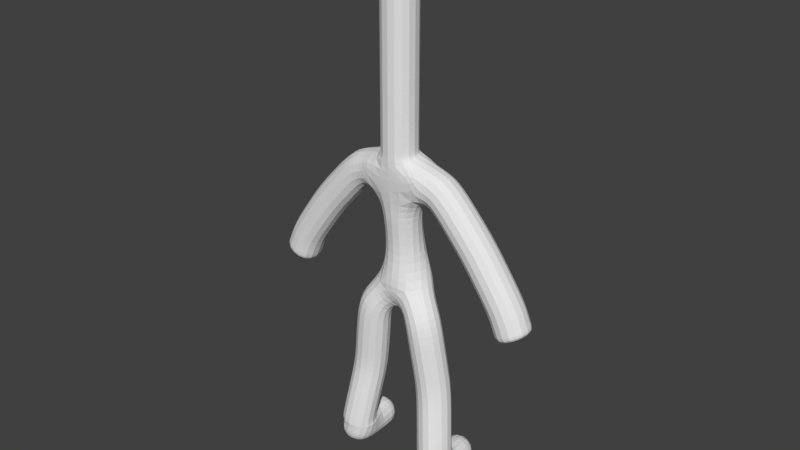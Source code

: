 # Source: Duckyboy_Ref_Test16.blend  (saved by Blender 2.78.0; exported with 4.5.12 LTS)
import bpy
from mathutils import Matrix  # noqa: F401  (used for matrix-valued properties, if any)

bpy.ops.wm.read_factory_settings(use_empty=True)
scene = bpy.context.scene
scene.name = 'Scene'

# ---- collections
col_collection_1 = bpy.data.collections.new('Collection 1'); scene.collection.children.link(col_collection_1)

# ---- world
world_world = bpy.data.worlds.new('World'); scene.world = world_world
world_world.color = (0.05088, 0.05088, 0.05088)
world_world.use_sun_shadow = False
world_world.sun_shadow_jitter_overblur = 0.0
world_world.cycles.sampling_method = 'MANUAL'

# ---- meshes
me_plane_001 = bpy.data.meshes.new('Plane.001')
me_plane_001.from_pydata([(0.0, 0.139, -0.9665), (0.0, 0.0, 0.545), (0.4942, 0.0, 0.5064), (0.3995, -0.07312, -1.375), (0.5467, 1.342e-07, -2.448), (0.6414, 0.0, 0.4749), (0.0, 0.0, -0.004206), (0.6729, -0.1387, -3.341), (1.188, 8.335e-08, -0.1454), (1.64, 1.709e-07, -0.7973), (1.724, 2.02e-07, -1.029), (1.787, 2.176e-07, -1.144), (0.0, -0.05047, 0.8289), (0.0, -0.05047, 0.8814), (0.0, -0.05047, 1.144), (0.0, -0.05047, 1.26), (0.0, -0.05047, 1.954), (0.0, -0.05047, 3.225), (0.676, -0.1387, -3.414), (0.7094, -0.1387, -3.757), (0.0, -0.05047, 3.482), (0.6927, -0.1387, -3.586), (0.6927, 0.5622, -3.57)], [(6, 1), (1, 2), (3, 0), (4, 3), (2, 5), (0, 6), (7, 4), (5, 8), (8, 9), (9, 10), (10, 11), (1, 12), (12, 13), (13, 14), (14, 15), (15, 16), (16, 17), (18, 7), (21, 18), (17, 20), (19, 21), (21, 22)], [])
me_plane_001.use_remesh_preserve_volume = False
me_plane_001.use_remesh_preserve_attributes = False
me_plane_001.use_mirror_vertex_groups = False
me_plane_001.update()

# ---- objects
ob_plane = bpy.data.objects.new('Plane', me_plane_001)

# ---- transforms, parenting, visibility, modifiers, constraints
ob_plane.location = (0.0, 0.0, 0.0)
ob_plane.lineart.crease_threshold = 0.0
_m = ob_plane.modifiers.new('Mirror', 'MIRROR')
_m = ob_plane.modifiers.new('Skin', 'SKIN')
_m = ob_plane.modifiers.new('Subsurf', 'SUBSURF')
_m.uv_smooth = 'PRESERVE_CORNERS'
_m.quality = 2
_m.show_only_control_edges = False

# ---- collection membership
col_collection_1.objects.link(ob_plane)

# ---- scene / render settings (as saved in the file)
scene.frame_start = 1; scene.frame_end = 250; scene.frame_set(1)
scene.render.engine = 'BLENDER_EEVEE_NEXT'
scene.render.resolution_percentage = 50
scene.render.dither_intensity = 0.0
scene.cycles.use_denoising = False
scene.cycles.samples = 128
scene.cycles.sampling_pattern = 'TABULATED_SOBOL'
scene.cycles.light_sampling_threshold = 0.0
scene.cycles.use_adaptive_sampling = False
scene.cycles.use_light_tree = False
scene.cycles.blur_glossy = 0.0
scene.cycles.sample_clamp_indirect = 0.0
scene.view_settings.view_transform = 'Standard'
bpy.context.view_layer.update()

# ---- added for rendering (the .blend has no active camera and no usable light): camera, sun
cam_auto = bpy.data.cameras.new('AutoCamera')
cam_auto.lens = 50.0
cam_auto.sensor_width = 36.0
cam_auto.clip_end = 1000.0
ob_auto_camera = bpy.data.objects.new('AutoCamera', cam_auto)
scene.collection.objects.link(ob_auto_camera)
ob_auto_camera.location = (7.95616, -9.59787, 6.20931)
ob_auto_camera.rotation_euler = (1.09748, -7.21219e-08, 0.694738)
scene.camera = ob_auto_camera
light_auto_sun = bpy.data.lights.new('AutoSun', 'SUN')
light_auto_sun.energy = 3.0
light_auto_sun.angle = 0.0523599
ob_auto_sun = bpy.data.objects.new('AutoSun', light_auto_sun)
scene.collection.objects.link(ob_auto_sun)
ob_auto_sun.rotation_euler = (0.872665, 0.174533, 0.523599)
bpy.context.view_layer.update()
